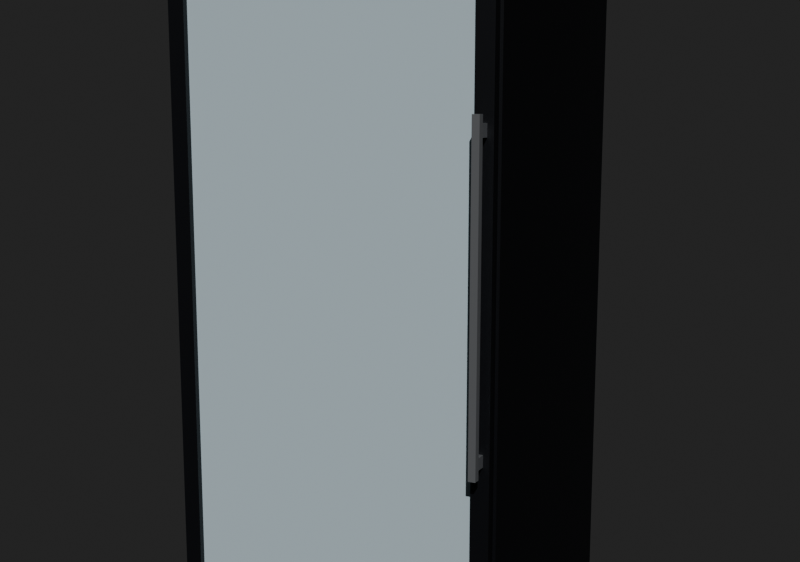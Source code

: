 # Source: drinkfridge.blend  (saved by Blender 5.2.45; exported with 4.5.12 LTS)
import bpy
from mathutils import Matrix  # noqa: F401  (used for matrix-valued properties, if any)

bpy.ops.wm.read_factory_settings(use_empty=True)
scene = bpy.context.scene
scene.name = 'Scene'

# ---- images (referenced by path relative to the original .blend; pixels are not part of the script)
import os
ASSET_DIR = os.environ.get("B2B_ASSET_DIR", "")  # directory of the original .blend (textures are referenced by path, not embedded)
HERE = os.path.dirname(os.path.abspath(__file__))  # packed textures are extracted next to this script under _unpacked/

def load_image(name, relpath, width, height, colorspace="sRGB"):
    """Load a texture the original file referenced (path relative to the .blend, or extracted next to this script)."""
    p = next((c for c in (os.path.join(HERE, relpath), os.path.join(ASSET_DIR, relpath)) if relpath and os.path.exists(c)), "")
    if p:
        img = bpy.data.images.load(p, check_existing=True)
        img.name = name
    else:  # same state as the original file: an image datablock whose file is absent (Cycles renders it pink)
        img = bpy.data.images.new(name, width, height)
        img.source = "FILE"
        img.filepath = "//" + (relpath or name)
    img.colorspace_settings.name = colorspace
    return img
img_fridge_wire = load_image('fridge_wire', '_unpacked/fridge_wire.0104dc8b.png', 256, 256, 'sRGB')

# ---- materials (node trees are filled in below, after node groups)
mat_fridgeshell = bpy.data.materials.new('FridgeShell')
mat_fridgeshell.diffuse_color = (0.01229, 0.01298, 0.01521, 1.0)
mat_fridgelouver = bpy.data.materials.new('FridgeLouver')
mat_fridgelouver.diffuse_color = (0.02416, 0.02624, 0.03071, 1.0)
mat_fridgeliner = bpy.data.materials.new('FridgeLiner')
mat_fridgeliner.diffuse_color = (0.855, 0.8714, 0.8632, 1.0)
mat_fridgemetal = bpy.data.materials.new('FridgeMetal')
mat_fridgemetal.diffuse_color = (0.5647, 0.5841, 0.6105, 1.0)
mat_fridgegasket = bpy.data.materials.new('FridgeGasket')
mat_fridgegasket.diffuse_color = (0.005182, 0.005605, 0.006512, 1.0)
mat_fridgesign = bpy.data.materials.new('FridgeSign')
mat_fridgesign.diffuse_color = (1.0, 1.0, 1.0, 1.0)
mat_fridgewire = bpy.data.materials.new('FridgeWire')
mat_fridgewire.diffuse_color = (1.0, 1.0, 1.0, 1.0)
mat_fridgeglass = bpy.data.materials.new('FridgeGlass')
mat_fridgeglass.diffuse_color = (0.624, 0.7605, 0.8228, 1.0)

# ---- material node trees
mat_fridgeshell.use_nodes = True; mat_fridgeshell.node_tree.nodes.clear()
_N = mat_fridgeshell.node_tree.nodes; _L = mat_fridgeshell.node_tree.links
n0 = _N.new('ShaderNodeBsdfPrincipled'); n0.name = 'Principled BSDF'; n0.location = (-200, 100)
n0.inputs[0].default_value = (0.01229, 0.01298, 0.01521, 1.0)
n0.inputs[10].default_value = 0.005
n0.inputs[20].default_value = 0.05
n1 = _N.new('ShaderNodeOutputMaterial'); n1.name = 'Material Output'; n1.location = (200, 100)
_L.new(n0.outputs[0], n1.inputs[0])
n1.is_active_output = True
mat_fridgelouver.use_nodes = True; mat_fridgelouver.node_tree.nodes.clear()
_N = mat_fridgelouver.node_tree.nodes; _L = mat_fridgelouver.node_tree.links
n0 = _N.new('ShaderNodeBsdfPrincipled'); n0.name = 'Principled BSDF'; n0.location = (-200, 100)
n0.inputs[0].default_value = (0.02416, 0.02624, 0.03071, 1.0)
n0.inputs[2].default_value = 0.6
n0.inputs[10].default_value = 0.005
n0.inputs[20].default_value = 0.05
n1 = _N.new('ShaderNodeOutputMaterial'); n1.name = 'Material Output'; n1.location = (200, 100)
_L.new(n0.outputs[0], n1.inputs[0])
n1.is_active_output = True
mat_fridgeliner.use_nodes = True; mat_fridgeliner.node_tree.nodes.clear()
_N = mat_fridgeliner.node_tree.nodes; _L = mat_fridgeliner.node_tree.links
n0 = _N.new('ShaderNodeBsdfPrincipled'); n0.name = 'Principled BSDF'; n0.location = (-200, 100)
n0.inputs[0].default_value = (0.855, 0.8714, 0.8632, 1.0)
n0.inputs[2].default_value = 0.6
n0.inputs[10].default_value = 0.005
n0.inputs[20].default_value = 0.05
n1 = _N.new('ShaderNodeOutputMaterial'); n1.name = 'Material Output'; n1.location = (200, 100)
_L.new(n0.outputs[0], n1.inputs[0])
n1.is_active_output = True
mat_fridgemetal.use_nodes = True; mat_fridgemetal.node_tree.nodes.clear()
_N = mat_fridgemetal.node_tree.nodes; _L = mat_fridgemetal.node_tree.links
n0 = _N.new('ShaderNodeBsdfPrincipled'); n0.name = 'Principled BSDF'; n0.location = (-200, 100)
n0.inputs[0].default_value = (0.5647, 0.5841, 0.6105, 1.0)
n0.inputs[1].default_value = 0.8
n0.inputs[2].default_value = 0.3
n0.inputs[10].default_value = 0.005
n0.inputs[20].default_value = 0.05
n1 = _N.new('ShaderNodeOutputMaterial'); n1.name = 'Material Output'; n1.location = (200, 100)
_L.new(n0.outputs[0], n1.inputs[0])
n1.is_active_output = True
mat_fridgegasket.use_nodes = True; mat_fridgegasket.node_tree.nodes.clear()
_N = mat_fridgegasket.node_tree.nodes; _L = mat_fridgegasket.node_tree.links
n0 = _N.new('ShaderNodeBsdfPrincipled'); n0.name = 'Principled BSDF'; n0.location = (-200, 100)
n0.inputs[0].default_value = (0.005182, 0.005605, 0.006512, 1.0)
n0.inputs[2].default_value = 0.8
n0.inputs[10].default_value = 0.005
n0.inputs[20].default_value = 0.05
n1 = _N.new('ShaderNodeOutputMaterial'); n1.name = 'Material Output'; n1.location = (200, 100)
_L.new(n0.outputs[0], n1.inputs[0])
n1.is_active_output = True
mat_fridgesign.use_nodes = True; mat_fridgesign.node_tree.nodes.clear()
_N = mat_fridgesign.node_tree.nodes; _L = mat_fridgesign.node_tree.links
n0 = _N.new('ShaderNodeBsdfPrincipled'); n0.name = 'Principled BSDF'; n0.location = (-200, 100)
n0.inputs[0].default_value = (1.0, 1.0, 1.0, 1.0)
n0.inputs[2].default_value = 0.6
n0.inputs[10].default_value = 0.005
n0.inputs[20].default_value = 0.05
n1 = _N.new('ShaderNodeOutputMaterial'); n1.name = 'Material Output'; n1.location = (200, 100)
_L.new(n0.outputs[0], n1.inputs[0])
n1.is_active_output = True
mat_fridgewire.use_nodes = True; mat_fridgewire.node_tree.nodes.clear()
_N = mat_fridgewire.node_tree.nodes; _L = mat_fridgewire.node_tree.links
n0 = _N.new('ShaderNodeBsdfPrincipled'); n0.name = 'Principled BSDF'; n0.location = (-200, 100)
n0.inputs[2].default_value = 0.4
n0.inputs[10].default_value = 0.005
n0.inputs[20].default_value = 0.05
n1 = _N.new('ShaderNodeOutputMaterial'); n1.name = 'Material Output'; n1.location = (200, 100)
n2 = _N.new('ShaderNodeTexImage'); n2.name = 'Image Texture'; n2.location = (0, 0)
n2.image = img_fridge_wire
_L.new(n0.outputs[0], n1.inputs[0])
_L.new(n2.outputs[0], n0.inputs[0])
n1.is_active_output = True
mat_fridgeglass.use_nodes = True; mat_fridgeglass.node_tree.nodes.clear()
_N = mat_fridgeglass.node_tree.nodes; _L = mat_fridgeglass.node_tree.links
n0 = _N.new('ShaderNodeBsdfPrincipled'); n0.name = 'Principled BSDF'; n0.location = (-200, 100)
n0.inputs[0].default_value = (0.624, 0.7605, 0.8228, 1.0)
n0.inputs[2].default_value = 0.05
n0.inputs[10].default_value = 0.005
n0.inputs[20].default_value = 0.05
n1 = _N.new('ShaderNodeOutputMaterial'); n1.name = 'Material Output'; n1.location = (200, 100)
_L.new(n0.outputs[0], n1.inputs[0])
n1.is_active_output = True

# ---- world
world_previewworld = bpy.data.worlds.new('PreviewWorld'); scene.world = world_previewworld
world_previewworld.use_nodes = True; world_previewworld.node_tree.nodes.clear()
_N = world_previewworld.node_tree.nodes; _L = world_previewworld.node_tree.links
n0 = _N.new('ShaderNodeBackground'); n0.name = 'Background'; n0.location = (-200, 100)
n0.inputs[0].default_value = (0.05, 0.05, 0.05, 1.0)
n1 = _N.new('ShaderNodeOutputWorld'); n1.name = 'World Output'; n1.location = (200, 100)
_L.new(n0.outputs[0], n1.inputs[0])
n1.is_active_output = True
world_previewworld.color = (0.45, 0.43, 0.4)

# ---- cameras
cam_previewcam = bpy.data.cameras.new('PreviewCam')

# ---- lights
light_key = bpy.data.lights.new('Key', 'SUN')
light_key.energy = 4.0

# ---- meshes
me_cube = bpy.data.meshes.new('Cube')
me_cube.from_pydata([(-0.0175, -0.375, -1.085), (-0.0175, -0.375, 1.085), (-0.0175, 0.375, -1.085), (-0.0175, 0.375, 1.085), (0.0175, -0.375, -1.085), (0.0175, -0.375, 1.085), (0.0175, 0.375, -1.085), (0.0175, 0.375, 1.085), (0.8075, -0.375, -1.085), (0.8075, -0.375, 1.085), (0.8075, 0.375, -1.085), (0.8075, 0.375, 1.085), (0.8425, -0.375, -1.085), (0.8425, -0.375, 1.085), (0.8425, 0.375, -1.085), (0.8425, 0.375, 1.085), (0.0175, 0.34, -1.085), (0.0175, 0.34, 1.085), (0.0175, 0.375, -1.085), (0.0175, 0.375, 1.085), (0.8075, 0.34, -1.085), (0.8075, 0.34, 1.085), (0.8075, 0.375, -1.085), (0.8075, 0.375, 1.085), (0.0175, -0.375, 1.05), (0.0175, -0.375, 1.085), (0.0175, 0.34, 1.05), (0.0175, 0.34, 1.085), (0.8075, -0.375, 1.05), (0.8075, -0.375, 1.085), (0.8075, 0.34, 1.05), (0.8075, 0.34, 1.085), (0.0175, -0.375, 0.815), (0.0175, -0.375, 1.05), (0.0175, -0.315, 0.815), (0.0175, -0.315, 1.05), (0.8075, -0.375, 0.815), (0.8075, -0.375, 1.05), (0.8075, -0.315, 0.815), (0.8075, -0.315, 1.05), (0.0175, -0.355, -1.085), (0.0175, -0.355, -0.945), (0.0175, -0.295, -1.085), (0.0175, -0.295, -0.945), (0.8075, -0.355, -1.085), (0.8075, -0.355, -0.945), (0.8075, -0.295, -1.085), (0.8075, -0.295, -0.945), (0.0175, -0.355, -0.965), (0.0175, -0.355, -0.945), (0.0175, 0.34, -0.965), (0.0175, 0.34, -0.945), (0.8075, -0.355, -0.965), (0.8075, -0.355, -0.945), (0.8075, 0.34, -0.965), (0.8075, 0.34, -0.945), (0.0175, -0.375, -0.97), (0.0175, -0.375, -0.945), (0.0175, -0.355, -0.97), (0.0175, -0.355, -0.945), (0.8075, -0.375, -0.97), (0.8075, -0.375, -0.945), (0.8075, -0.355, -0.97), (0.8075, -0.355, -0.945), (0.0475, -0.367, -1.06), (0.0475, -0.367, -1.05), (0.0475, -0.355, -1.06), (0.0475, -0.355, -1.05), (0.7775, -0.367, -1.06), (0.7775, -0.367, -1.05), (0.7775, -0.355, -1.06), (0.7775, -0.355, -1.05), (0.0475, -0.367, -1.032), (0.0475, -0.367, -1.022), (0.0475, -0.355, -1.032), (0.0475, -0.355, -1.022), (0.7775, -0.367, -1.032), (0.7775, -0.367, -1.022), (0.7775, -0.355, -1.032), (0.7775, -0.355, -1.022), (0.0475, -0.367, -1.004), (0.0475, -0.367, -0.994), (0.0475, -0.355, -1.004), (0.0475, -0.355, -0.994), (0.7775, -0.367, -1.004), (0.7775, -0.367, -0.994), (0.7775, -0.355, -1.004), (0.7775, -0.355, -0.994), (0.0475, -0.367, -0.976), (0.0475, -0.367, -0.966), (0.0475, -0.355, -0.976), (0.0475, -0.355, -0.966), (0.7775, -0.367, -0.976), (0.7775, -0.367, -0.966), (0.7775, -0.355, -0.976), (0.7775, -0.355, -0.966), (0.0175, 0.339, -0.945), (0.8075, 0.339, -0.945), (0.8075, 0.339, 0.815), (0.0175, 0.339, 0.815), (0.0185, -0.315, -0.945), (0.0185, 0.34, -0.945), (0.0185, 0.34, 0.815), (0.0185, -0.315, 0.815), (0.8065, 0.34, -0.945), (0.8065, -0.315, -0.945), (0.8065, -0.315, 0.815), (0.8065, 0.34, 0.815), (0.0175, -0.315, 0.814), (0.8075, -0.315, 0.814), (0.8075, 0.34, 0.814), (0.0175, 0.34, 0.814), (0.0175, -0.355, 0.803), (0.0175, -0.355, 0.815), (0.0175, -0.345, 0.803), (0.0175, -0.345, 0.815), (0.8075, -0.355, 0.803), (0.8075, -0.355, 0.815), (0.8075, -0.345, 0.803), (0.8075, -0.345, 0.815), (0.0175, -0.355, -0.945), (0.0175, -0.355, 0.815), (0.0175, -0.345, -0.945), (0.0175, -0.345, 0.815), (0.0295, -0.355, -0.945), (0.0295, -0.355, 0.815), (0.0295, -0.345, -0.945), (0.0295, -0.345, 0.815), (0.7955, -0.355, -0.945), (0.7955, -0.355, 0.815), (0.7955, -0.345, -0.945), (0.7955, -0.345, 0.815), (0.8075, -0.355, -0.945), (0.8075, -0.355, 0.815), (0.8075, -0.345, -0.945), (0.8075, -0.345, 0.815)], [], [(0, 1, 3, 2), (2, 3, 7, 6), (6, 7, 5, 4), (4, 5, 1, 0), (2, 6, 4, 0), (7, 3, 1, 5), (8, 9, 11, 10), (10, 11, 15, 14), (14, 15, 13, 12), (12, 13, 9, 8), (10, 14, 12, 8), (15, 11, 9, 13), (16, 17, 19, 18), (18, 19, 23, 22), (22, 23, 21, 20), (20, 21, 17, 16), (18, 22, 20, 16), (23, 19, 17, 21), (24, 25, 27, 26), (26, 27, 31, 30), (30, 31, 29, 28), (28, 29, 25, 24), (26, 30, 28, 24), (31, 27, 25, 29), (32, 33, 35, 34), (34, 35, 39, 38), (38, 39, 37, 36), (36, 37, 33, 32), (34, 38, 36, 32), (39, 35, 33, 37), (40, 41, 43, 42), (42, 43, 47, 46), (46, 47, 45, 44), (44, 45, 41, 40), (42, 46, 44, 40), (47, 43, 41, 45), (48, 49, 51, 50), (50, 51, 55, 54), (54, 55, 53, 52), (52, 53, 49, 48), (50, 54, 52, 48), (55, 51, 49, 53), (56, 57, 59, 58), (58, 59, 63, 62), (62, 63, 61, 60), (60, 61, 57, 56), (58, 62, 60, 56), (63, 59, 57, 61), (64, 65, 67, 66), (66, 67, 71, 70), (70, 71, 69, 68), (68, 69, 65, 64), (66, 70, 68, 64), (71, 67, 65, 69), (72, 73, 75, 74), (74, 75, 79, 78), (78, 79, 77, 76), (76, 77, 73, 72), (74, 78, 76, 72), (79, 75, 73, 77), (80, 81, 83, 82), (82, 83, 87, 86), (86, 87, 85, 84), (84, 85, 81, 80), (82, 86, 84, 80), (87, 83, 81, 85), (88, 89, 91, 90), (90, 91, 95, 94), (94, 95, 93, 92), (92, 93, 89, 88), (90, 94, 92, 88), (95, 91, 89, 93), (96, 97, 98, 99), (100, 101, 102, 103), (104, 105, 106, 107), (108, 109, 110, 111), (112, 113, 115, 114), (114, 115, 119, 118), (118, 119, 117, 116), (116, 117, 113, 112), (114, 118, 116, 112), (119, 115, 113, 117), (120, 121, 123, 122), (122, 123, 127, 126), (126, 127, 125, 124), (124, 125, 121, 120), (122, 126, 124, 120), (127, 123, 121, 125), (128, 129, 131, 130), (130, 131, 135, 134), (134, 135, 133, 132), (132, 133, 129, 128), (130, 134, 132, 128), (135, 131, 129, 133)])
me_cube.polygons.foreach_set('material_index', [0, 0, 0, 0, 0, 0, 0, 0, 0, 0, 0, 0, 0, 0, 0, 0, 0, 0, 0, 0, 0, 0, 0, 0, 0, 0, 0, 0, 0, 0, 1, 1, 1, 1, 1, 1, 2, 2, 2, 2, 2, 2, 3, 3, 3, 3, 3, 3, 4, 4, 4, 4, 4, 4, 4, 4, 4, 4, 4, 4, 4, 4, 4, 4, 4, 4, 4, 4, 4, 4, 4, 4, 2, 2, 2, 2, 4, 4, 4, 4, 4, 4, 4, 4, 4, 4, 4, 4, 4, 4, 4, 4, 4, 4])
_uv = me_cube.uv_layers.new(name='UVMap')
_uv.uv.foreach_set('vector', [0.375, 0.0, 0.625, 0.0, 0.625, 0.25, 0.375, 0.25, 0.375, 0.25, 0.625, 0.25, 0.625, 0.5, 0.375, 0.5, 0.375, 0.5, 0.625, 0.5, 0.625, 0.75, 0.375, 0.75, 0.375, 0.75, 0.625, 0.75, 0.625, 1.0, 0.375, 1.0, 0.125, 0.5, 0.375, 0.5, 0.375, 0.75, 0.125, 0.75, 0.625, 0.5, 0.875, 0.5, 0.875, 0.75, 0.625, 0.75, 0.375, 0.0, 0.625, 0.0, 0.625, 0.25, 0.375, 0.25, 0.375, 0.25, 0.625, 0.25, 0.625, 0.5, 0.375, 0.5, 0.375, 0.5, 0.625, 0.5, 0.625, 0.75, 0.375, 0.75, 0.375, 0.75, 0.625, 0.75, 0.625, 1.0, 0.375, 1.0, 0.125, 0.5, 0.375, 0.5, 0.375, 0.75, 0.125, 0.75, 0.625, 0.5, 0.875, 0.5, 0.875, 0.75, 0.625, 0.75, 0.375, 0.0, 0.625, 0.0, 0.625, 0.25, 0.375, 0.25, 0.375, 0.25, 0.625, 0.25, 0.625, 0.5, 0.375, 0.5, 0.375, 0.5, 0.625, 0.5, 0.625, 0.75, 0.375, 0.75, 0.375, 0.75, 0.625, 0.75, 0.625, 1.0, 0.375, 1.0, 0.125, 0.5, 0.375, 0.5, 0.375, 0.75, 0.125, 0.75, 0.625, 0.5, 0.875, 0.5, 0.875, 0.75, 0.625, 0.75, 0.375, 0.0, 0.625, 0.0, 0.625, 0.25, 0.375, 0.25, 0.375, 0.25, 0.625, 0.25, 0.625, 0.5, 0.375, 0.5, 0.375, 0.5, 0.625, 0.5, 0.625, 0.75, 0.375, 0.75, 0.375, 0.75, 0.625, 0.75, 0.625, 1.0, 0.375, 1.0, 0.125, 0.5, 0.375, 0.5, 0.375, 0.75, 0.125, 0.75, 0.625, 0.5, 0.875, 0.5, 0.875, 0.75, 0.625, 0.75, 0.375, 0.0, 0.625, 0.0, 0.625, 0.25, 0.375, 0.25, 0.375, 0.25, 0.625, 0.25, 0.625, 0.5, 0.375, 0.5, 0.375, 0.5, 0.625, 0.5, 0.625, 0.75, 0.375, 0.75, 0.375, 0.75, 0.625, 0.75, 0.625, 1.0, 0.375, 1.0, 0.125, 0.5, 0.375, 0.5, 0.375, 0.75, 0.125, 0.75, 0.625, 0.5, 0.875, 0.5, 0.875, 0.75, 0.625, 0.75, 0.375, 0.0, 0.625, 0.0, 0.625, 0.25, 0.375, 0.25, 0.375, 0.25, 0.625, 0.25, 0.625, 0.5, 0.375, 0.5, 0.375, 0.5, 0.625, 0.5, 0.625, 0.75, 0.375, 0.75, 0.375, 0.75, 0.625, 0.75, 0.625, 1.0, 0.375, 1.0, 0.125, 0.5, 0.375, 0.5, 0.375, 0.75, 0.125, 0.75, 0.625, 0.5, 0.875, 0.5, 0.875, 0.75, 0.625, 0.75, 0.375, 0.0, 0.625, 0.0, 0.625, 0.25, 0.375, 0.25, 0.375, 0.25, 0.625, 0.25, 0.625, 0.5, 0.375, 0.5, 0.375, 0.5, 0.625, 0.5, 0.625, 0.75, 0.375, 0.75, 0.375, 0.75, 0.625, 0.75, 0.625, 1.0, 0.375, 1.0, 0.125, 0.5, 0.375, 0.5, 0.375, 0.75, 0.125, 0.75, 0.625, 0.5, 0.875, 0.5, 0.875, 0.75, 0.625, 0.75, 0.375, 0.0, 0.625, 0.0, 0.625, 0.25, 0.375, 0.25, 0.375, 0.25, 0.625, 0.25, 0.625, 0.5, 0.375, 0.5, 0.375, 0.5, 0.625, 0.5, 0.625, 0.75, 0.375, 0.75, 0.375, 0.75, 0.625, 0.75, 0.625, 1.0, 0.375, 1.0, 0.125, 0.5, 0.375, 0.5, 0.375, 0.75, 0.125, 0.75, 0.625, 0.5, 0.875, 0.5, 0.875, 0.75, 0.625, 0.75, 0.375, 0.0, 0.625, 0.0, 0.625, 0.25, 0.375, 0.25, 0.375, 0.25, 0.625, 0.25, 0.625, 0.5, 0.375, 0.5, 0.375, 0.5, 0.625, 0.5, 0.625, 0.75, 0.375, 0.75, 0.375, 0.75, 0.625, 0.75, 0.625, 1.0, 0.375, 1.0, 0.125, 0.5, 0.375, 0.5, 0.375, 0.75, 0.125, 0.75, 0.625, 0.5, 0.875, 0.5, 0.875, 0.75, 0.625, 0.75, 0.375, 0.0, 0.625, 0.0, 0.625, 0.25, 0.375, 0.25, 0.375, 0.25, 0.625, 0.25, 0.625, 0.5, 0.375, 0.5, 0.375, 0.5, 0.625, 0.5, 0.625, 0.75, 0.375, 0.75, 0.375, 0.75, 0.625, 0.75, 0.625, 1.0, 0.375, 1.0, 0.125, 0.5, 0.375, 0.5, 0.375, 0.75, 0.125, 0.75, 0.625, 0.5, 0.875, 0.5, 0.875, 0.75, 0.625, 0.75, 0.375, 0.0, 0.625, 0.0, 0.625, 0.25, 0.375, 0.25, 0.375, 0.25, 0.625, 0.25, 0.625, 0.5, 0.375, 0.5, 0.375, 0.5, 0.625, 0.5, 0.625, 0.75, 0.375, 0.75, 0.375, 0.75, 0.625, 0.75, 0.625, 1.0, 0.375, 1.0, 0.125, 0.5, 0.375, 0.5, 0.375, 0.75, 0.125, 0.75, 0.625, 0.5, 0.875, 0.5, 0.875, 0.75, 0.625, 0.75, 0.375, 0.0, 0.625, 0.0, 0.625, 0.25, 0.375, 0.25, 0.375, 0.25, 0.625, 0.25, 0.625, 0.5, 0.375, 0.5, 0.375, 0.5, 0.625, 0.5, 0.625, 0.75, 0.375, 0.75, 0.375, 0.75, 0.625, 0.75, 0.625, 1.0, 0.375, 1.0, 0.125, 0.5, 0.375, 0.5, 0.375, 0.75, 0.125, 0.75, 0.625, 0.5, 0.875, 0.5, 0.875, 0.75, 0.625, 0.75, 0.0, 0.0, 1.0, 0.0, 1.0, 1.0, 0.0, 1.0, 0.0, 0.0, 1.0, 0.0, 1.0, 1.0, 0.0, 1.0, 0.0, 0.0, 1.0, 0.0, 1.0, 1.0, 0.0, 1.0, 0.0, 0.0, 1.0, 0.0, 1.0, 1.0, 0.0, 1.0, 0.375, 0.0, 0.625, 0.0, 0.625, 0.25, 0.375, 0.25, 0.375, 0.25, 0.625, 0.25, 0.625, 0.5, 0.375, 0.5, 0.375, 0.5, 0.625, 0.5, 0.625, 0.75, 0.375, 0.75, 0.375, 0.75, 0.625, 0.75, 0.625, 1.0, 0.375, 1.0, 0.125, 0.5, 0.375, 0.5, 0.375, 0.75, 0.125, 0.75, 0.625, 0.5, 0.875, 0.5, 0.875, 0.75, 0.625, 0.75, 0.375, 0.0, 0.625, 0.0, 0.625, 0.25, 0.375, 0.25, 0.375, 0.25, 0.625, 0.25, 0.625, 0.5, 0.375, 0.5, 0.375, 0.5, 0.625, 0.5, 0.625, 0.75, 0.375, 0.75, 0.375, 0.75, 0.625, 0.75, 0.625, 1.0, 0.375, 1.0, 0.125, 0.5, 0.375, 0.5, 0.375, 0.75, 0.125, 0.75, 0.625, 0.5, 0.875, 0.5, 0.875, 0.75, 0.625, 0.75, 0.375, 0.0, 0.625, 0.0, 0.625, 0.25, 0.375, 0.25, 0.375, 0.25, 0.625, 0.25, 0.625, 0.5, 0.375, 0.5, 0.375, 0.5, 0.625, 0.5, 0.625, 0.75, 0.375, 0.75, 0.375, 0.75, 0.625, 0.75, 0.625, 1.0, 0.375, 1.0, 0.125, 0.5, 0.375, 0.5, 0.375, 0.75, 0.125, 0.75, 0.625, 0.5, 0.875, 0.5, 0.875, 0.75, 0.625, 0.75])
me_cube.materials.append(mat_fridgeshell)
me_cube.materials.append(mat_fridgelouver)
me_cube.materials.append(mat_fridgeliner)
me_cube.materials.append(mat_fridgemetal)
me_cube.materials.append(mat_fridgegasket)
me_cube.update()
me_fridgesign = bpy.data.meshes.new('FridgeSign')
me_fridgesign.from_pydata([(-0.36, -0.377, 1.935), (0.36, -0.377, 1.935), (0.36, -0.377, 2.125), (-0.36, -0.377, 2.125)], [], [(0, 1, 2, 3)])
_uv = me_fridgesign.uv_layers.new(name='UVMap')
_uv.uv.foreach_set('vector', [0.0, 0.0, 1.0, 0.0, 1.0, 1.0, 0.0, 1.0])
me_fridgesign.materials.append(mat_fridgesign)
me_fridgesign.update()
me_shelf0 = bpy.data.meshes.new('shelf0')
me_shelf0.from_pydata([(-0.385, -0.305, 0.266), (0.385, -0.305, 0.266), (0.385, 0.32, 0.266), (-0.385, 0.32, 0.266), (-0.385, -0.305, 0.241), (-0.385, -0.305, 0.278), (-0.385, -0.293, 0.241), (-0.385, -0.293, 0.278), (0.385, -0.305, 0.241), (0.385, -0.305, 0.278), (0.385, -0.293, 0.241), (0.385, -0.293, 0.278), (-0.385, -0.305, 0.716), (0.385, -0.305, 0.716), (0.385, 0.32, 0.716), (-0.385, 0.32, 0.716), (-0.385, -0.305, 0.691), (-0.385, -0.305, 0.728), (-0.385, -0.293, 0.691), (-0.385, -0.293, 0.728), (0.385, -0.305, 0.691), (0.385, -0.305, 0.728), (0.385, -0.293, 0.691), (0.385, -0.293, 0.728), (-0.385, -0.305, 1.186), (0.385, -0.305, 1.186), (0.385, 0.32, 1.186), (-0.385, 0.32, 1.186), (-0.385, -0.305, 1.161), (-0.385, -0.305, 1.198), (-0.385, -0.293, 1.161), (-0.385, -0.293, 1.198), (0.385, -0.305, 1.161), (0.385, -0.305, 1.198), (0.385, -0.293, 1.161), (0.385, -0.293, 1.198), (-0.385, -0.305, 1.626), (0.385, -0.305, 1.626), (0.385, 0.32, 1.626), (-0.385, 0.32, 1.626), (-0.385, -0.305, 1.601), (-0.385, -0.305, 1.638), (-0.385, -0.293, 1.601), (-0.385, -0.293, 1.638), (0.385, -0.305, 1.601), (0.385, -0.305, 1.638), (0.385, -0.293, 1.601), (0.385, -0.293, 1.638)], [], [(0, 1, 2, 3), (4, 5, 7, 6), (6, 7, 11, 10), (10, 11, 9, 8), (8, 9, 5, 4), (6, 10, 8, 4), (11, 7, 5, 9), (12, 13, 14, 15), (16, 17, 19, 18), (18, 19, 23, 22), (22, 23, 21, 20), (20, 21, 17, 16), (18, 22, 20, 16), (23, 19, 17, 21), (24, 25, 26, 27), (28, 29, 31, 30), (30, 31, 35, 34), (34, 35, 33, 32), (32, 33, 29, 28), (30, 34, 32, 28), (35, 31, 29, 33), (36, 37, 38, 39), (40, 41, 43, 42), (42, 43, 47, 46), (46, 47, 45, 44), (44, 45, 41, 40), (42, 46, 44, 40), (47, 43, 41, 45)])
me_shelf0.polygons.foreach_set('material_index', [0, 1, 1, 1, 1, 1, 1, 0, 1, 1, 1, 1, 1, 1, 0, 1, 1, 1, 1, 1, 1, 0, 1, 1, 1, 1, 1, 1])
_uv = me_shelf0.uv_layers.new(name='UVMap')
_uv.uv.foreach_set('vector', [0.0, 0.0, 1.0, 0.0, 1.0, 1.0, 0.0, 1.0, 0.375, 0.0, 0.625, 0.0, 0.625, 0.25, 0.375, 0.25, 0.375, 0.25, 0.625, 0.25, 0.625, 0.5, 0.375, 0.5, 0.375, 0.5, 0.625, 0.5, 0.625, 0.75, 0.375, 0.75, 0.375, 0.75, 0.625, 0.75, 0.625, 1.0, 0.375, 1.0, 0.125, 0.5, 0.375, 0.5, 0.375, 0.75, 0.125, 0.75, 0.625, 0.5, 0.875, 0.5, 0.875, 0.75, 0.625, 0.75, 0.0, 0.0, 1.0, 0.0, 1.0, 1.0, 0.0, 1.0, 0.375, 0.0, 0.625, 0.0, 0.625, 0.25, 0.375, 0.25, 0.375, 0.25, 0.625, 0.25, 0.625, 0.5, 0.375, 0.5, 0.375, 0.5, 0.625, 0.5, 0.625, 0.75, 0.375, 0.75, 0.375, 0.75, 0.625, 0.75, 0.625, 1.0, 0.375, 1.0, 0.125, 0.5, 0.375, 0.5, 0.375, 0.75, 0.125, 0.75, 0.625, 0.5, 0.875, 0.5, 0.875, 0.75, 0.625, 0.75, 0.0, 0.0, 1.0, 0.0, 1.0, 1.0, 0.0, 1.0, 0.375, 0.0, 0.625, 0.0, 0.625, 0.25, 0.375, 0.25, 0.375, 0.25, 0.625, 0.25, 0.625, 0.5, 0.375, 0.5, 0.375, 0.5, 0.625, 0.5, 0.625, 0.75, 0.375, 0.75, 0.375, 0.75, 0.625, 0.75, 0.625, 1.0, 0.375, 1.0, 0.125, 0.5, 0.375, 0.5, 0.375, 0.75, 0.125, 0.75, 0.625, 0.5, 0.875, 0.5, 0.875, 0.75, 0.625, 0.75, 0.0, 0.0, 1.0, 0.0, 1.0, 1.0, 0.0, 1.0, 0.375, 0.0, 0.625, 0.0, 0.625, 0.25, 0.375, 0.25, 0.375, 0.25, 0.625, 0.25, 0.625, 0.5, 0.375, 0.5, 0.375, 0.5, 0.625, 0.5, 0.625, 0.75, 0.375, 0.75, 0.375, 0.75, 0.625, 0.75, 0.625, 1.0, 0.375, 1.0, 0.125, 0.5, 0.375, 0.5, 0.375, 0.75, 0.125, 0.75, 0.625, 0.5, 0.875, 0.5, 0.875, 0.75, 0.625, 0.75])
me_shelf0.materials.append(mat_fridgewire)
me_shelf0.materials.append(mat_fridgeliner)
me_shelf0.update()
me_cube_019 = bpy.data.meshes.new('Cube.019')
me_cube_019.from_pydata([(-0.422, -0.015, -0.0225), (-0.422, -0.015, 0.0225), (-0.422, 0.015, -0.0225), (-0.422, 0.015, 0.0225), (0.422, -0.015, -0.0225), (0.422, -0.015, 0.0225), (0.422, 0.015, -0.0225), (0.422, 0.015, 0.0225), (-0.422, -0.015, -1.753), (-0.422, -0.015, -1.691), (-0.422, 0.015, -1.753), (-0.422, 0.015, -1.691), (0.422, -0.015, -1.753), (0.422, -0.015, -1.691), (0.422, 0.015, -1.753), (0.422, 0.015, -1.691), (-0.422, -0.015, -1.753), (-0.422, -0.015, 0.0225), (-0.422, 0.015, -1.753), (-0.422, 0.015, 0.0225), (-0.377, -0.015, -1.753), (-0.377, -0.015, 0.0225), (-0.377, 0.015, -1.753), (-0.377, 0.015, 0.0225), (0.377, -0.015, -1.753), (0.377, -0.015, 0.0225), (0.377, 0.015, -1.753), (0.377, 0.015, 0.0225), (0.422, -0.015, -1.753), (0.422, -0.015, 0.0225), (0.422, 0.015, -1.753), (0.422, 0.015, 0.0225), (-0.377, 0.0, -1.691), (0.377, 0.0, -1.691), (0.377, 0.0, -0.0225), (-0.377, 0.0, -0.0225), (0.3905, -0.063, -1.133), (0.3905, -0.063, -0.3335), (0.3905, -0.045, -1.133), (0.3905, -0.045, -0.3335), (0.4085, -0.063, -1.133), (0.4085, -0.063, -0.3335), (0.4085, -0.045, -1.133), (0.4085, -0.045, -0.3335), (0.3928, -0.047, -0.3835), (0.3928, -0.047, -0.3535), (0.3928, -0.015, -0.3835), (0.3928, -0.015, -0.3535), (0.4062, -0.047, -0.3835), (0.4062, -0.047, -0.3535), (0.4062, -0.015, -0.3835), (0.4062, -0.015, -0.3535), (0.3928, -0.047, -1.113), (0.3928, -0.047, -1.084), (0.3928, -0.015, -1.113), (0.3928, -0.015, -1.084), (0.4062, -0.047, -1.113), (0.4062, -0.047, -1.084), (0.4062, -0.015, -1.113), (0.4062, -0.015, -1.084)], [], [(0, 1, 3, 2), (2, 3, 7, 6), (6, 7, 5, 4), (4, 5, 1, 0), (2, 6, 4, 0), (7, 3, 1, 5), (8, 9, 11, 10), (10, 11, 15, 14), (14, 15, 13, 12), (12, 13, 9, 8), (10, 14, 12, 8), (15, 11, 9, 13), (16, 17, 19, 18), (18, 19, 23, 22), (22, 23, 21, 20), (20, 21, 17, 16), (18, 22, 20, 16), (23, 19, 17, 21), (24, 25, 27, 26), (26, 27, 31, 30), (30, 31, 29, 28), (28, 29, 25, 24), (26, 30, 28, 24), (31, 27, 25, 29), (32, 33, 34, 35), (36, 37, 39, 38), (38, 39, 43, 42), (42, 43, 41, 40), (40, 41, 37, 36), (38, 42, 40, 36), (43, 39, 37, 41), (44, 45, 47, 46), (46, 47, 51, 50), (50, 51, 49, 48), (48, 49, 45, 44), (46, 50, 48, 44), (51, 47, 45, 49), (52, 53, 55, 54), (54, 55, 59, 58), (58, 59, 57, 56), (56, 57, 53, 52), (54, 58, 56, 52), (59, 55, 53, 57)])
me_cube_019.polygons.foreach_set('material_index', [0, 0, 0, 0, 0, 0, 0, 0, 0, 0, 0, 0, 0, 0, 0, 0, 0, 0, 0, 0, 0, 0, 0, 0, 1, 2, 2, 2, 2, 2, 2, 2, 2, 2, 2, 2, 2, 2, 2, 2, 2, 2, 2])
_uv = me_cube_019.uv_layers.new(name='UVMap')
_uv.uv.foreach_set('vector', [0.375, 0.0, 0.625, 0.0, 0.625, 0.25, 0.375, 0.25, 0.375, 0.25, 0.625, 0.25, 0.625, 0.5, 0.375, 0.5, 0.375, 0.5, 0.625, 0.5, 0.625, 0.75, 0.375, 0.75, 0.375, 0.75, 0.625, 0.75, 0.625, 1.0, 0.375, 1.0, 0.125, 0.5, 0.375, 0.5, 0.375, 0.75, 0.125, 0.75, 0.625, 0.5, 0.875, 0.5, 0.875, 0.75, 0.625, 0.75, 0.375, 0.0, 0.625, 0.0, 0.625, 0.25, 0.375, 0.25, 0.375, 0.25, 0.625, 0.25, 0.625, 0.5, 0.375, 0.5, 0.375, 0.5, 0.625, 0.5, 0.625, 0.75, 0.375, 0.75, 0.375, 0.75, 0.625, 0.75, 0.625, 1.0, 0.375, 1.0, 0.125, 0.5, 0.375, 0.5, 0.375, 0.75, 0.125, 0.75, 0.625, 0.5, 0.875, 0.5, 0.875, 0.75, 0.625, 0.75, 0.375, 0.0, 0.625, 0.0, 0.625, 0.25, 0.375, 0.25, 0.375, 0.25, 0.625, 0.25, 0.625, 0.5, 0.375, 0.5, 0.375, 0.5, 0.625, 0.5, 0.625, 0.75, 0.375, 0.75, 0.375, 0.75, 0.625, 0.75, 0.625, 1.0, 0.375, 1.0, 0.125, 0.5, 0.375, 0.5, 0.375, 0.75, 0.125, 0.75, 0.625, 0.5, 0.875, 0.5, 0.875, 0.75, 0.625, 0.75, 0.375, 0.0, 0.625, 0.0, 0.625, 0.25, 0.375, 0.25, 0.375, 0.25, 0.625, 0.25, 0.625, 0.5, 0.375, 0.5, 0.375, 0.5, 0.625, 0.5, 0.625, 0.75, 0.375, 0.75, 0.375, 0.75, 0.625, 0.75, 0.625, 1.0, 0.375, 1.0, 0.125, 0.5, 0.375, 0.5, 0.375, 0.75, 0.125, 0.75, 0.625, 0.5, 0.875, 0.5, 0.875, 0.75, 0.625, 0.75, 0.0, 0.0, 1.0, 0.0, 1.0, 1.0, 0.0, 1.0, 0.375, 0.0, 0.625, 0.0, 0.625, 0.25, 0.375, 0.25, 0.375, 0.25, 0.625, 0.25, 0.625, 0.5, 0.375, 0.5, 0.375, 0.5, 0.625, 0.5, 0.625, 0.75, 0.375, 0.75, 0.375, 0.75, 0.625, 0.75, 0.625, 1.0, 0.375, 1.0, 0.125, 0.5, 0.375, 0.5, 0.375, 0.75, 0.125, 0.75, 0.625, 0.5, 0.875, 0.5, 0.875, 0.75, 0.625, 0.75, 0.375, 0.0, 0.625, 0.0, 0.625, 0.25, 0.375, 0.25, 0.375, 0.25, 0.625, 0.25, 0.625, 0.5, 0.375, 0.5, 0.375, 0.5, 0.625, 0.5, 0.625, 0.75, 0.375, 0.75, 0.375, 0.75, 0.625, 0.75, 0.625, 1.0, 0.375, 1.0, 0.125, 0.5, 0.375, 0.5, 0.375, 0.75, 0.125, 0.75, 0.625, 0.5, 0.875, 0.5, 0.875, 0.75, 0.625, 0.75, 0.375, 0.0, 0.625, 0.0, 0.625, 0.25, 0.375, 0.25, 0.375, 0.25, 0.625, 0.25, 0.625, 0.5, 0.375, 0.5, 0.375, 0.5, 0.625, 0.5, 0.625, 0.75, 0.375, 0.75, 0.375, 0.75, 0.625, 0.75, 0.625, 1.0, 0.375, 1.0, 0.125, 0.5, 0.375, 0.5, 0.375, 0.75, 0.125, 0.75, 0.625, 0.5, 0.875, 0.5, 0.875, 0.75, 0.625, 0.75])
me_cube_019.materials.append(mat_fridgeshell)
me_cube_019.materials.append(mat_fridgeglass)
me_cube_019.materials.append(mat_fridgemetal)
me_cube_019.update()

# ---- objects
ob_fridgebody = bpy.data.objects.new('FridgeBody', me_cube)
ob_fridgesign = bpy.data.objects.new('FridgeSign', me_fridgesign)
ob_fridgeshelves = bpy.data.objects.new('FridgeShelves', me_shelf0)
ob_fridgedoor = bpy.data.objects.new('FridgeDoor', me_cube_019)
ob_drinkfridge = bpy.data.objects.new('DrinkFridge', None)
ob_previewcam = bpy.data.objects.new('PreviewCam', cam_previewcam)
ob_key = bpy.data.objects.new('Key', light_key)

# ---- transforms, parenting, visibility, modifiers, constraints
ob_fridgebody.parent = ob_drinkfridge
ob_fridgebody.location = (-0.4125, -0.0, 1.085)
ob_fridgesign.parent = ob_drinkfridge
ob_fridgesign.location = (0.0, 0.0, 0.0)
ob_fridgeshelves.parent = ob_drinkfridge
ob_fridgeshelves.location = (0.0, 0.0, 0.0)
ob_fridgedoor.parent = ob_drinkfridge
ob_fridgedoor.location = (0.0, -0.385, 1.883)
ob_drinkfridge.location = (0.0, 0.0, 0.0)
ob_previewcam.location = (1.3, -2.6, 1.6)
ob_previewcam.rotation_euler = (1.4, 6.528e-08, 0.4636)
ob_key.location = (1.0, -2.0, 3.0)
ob_key.rotation_euler = (0.8665, -4.231e-09, 0.4636)

# ---- collection membership
scene.collection.objects.link(ob_fridgebody)
scene.collection.objects.link(ob_fridgesign)
scene.collection.objects.link(ob_fridgeshelves)
scene.collection.objects.link(ob_fridgedoor)
scene.collection.objects.link(ob_drinkfridge)
scene.collection.objects.link(ob_previewcam)
scene.collection.objects.link(ob_key)

# ---- scene / render settings (as saved in the file)
scene.camera = ob_previewcam
scene.frame_start = 1; scene.frame_end = 250; scene.frame_set(1)
scene.render.engine = 'BLENDER_EEVEE_NEXT'
scene.render.resolution_x = 1280
scene.render.resolution_y = 900
scene.render.bake_bias = 0.0
scene.render.bake_samples = 0
scene.render.compositor_device = 'GPU'
scene.eevee.use_volume_custom_range = False
scene.eevee.fast_gi_thickness_near = 0.1
scene.eevee.fast_gi_thickness_far = 0.0
scene.eevee.ray_tracing_options.screen_trace_thickness = 0.1
scene.view_settings.look = 'AgX - Punchy'
bpy.context.view_layer.update()
